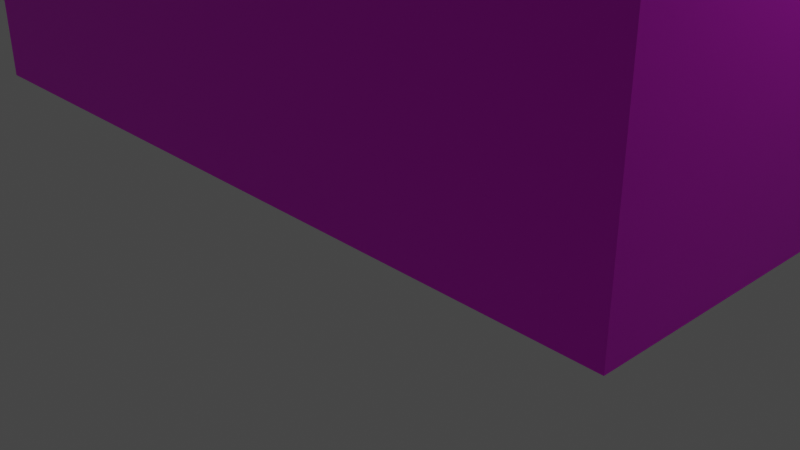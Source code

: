 # Source: player.blend  (saved by Blender 3.5.10; exported with 4.5.12 LTS)
import bpy
from mathutils import Matrix  # noqa: F401  (used for matrix-valued properties, if any)

bpy.ops.wm.read_factory_settings(use_empty=True)
scene = bpy.context.scene
scene.name = 'Scene'

# ---- collections
col_collection = bpy.data.collections.new('Collection'); scene.collection.children.link(col_collection)

# ---- images (referenced by path relative to the original .blend; pixels are not part of the script)
import os
ASSET_DIR = os.environ.get("B2B_ASSET_DIR", "")  # directory of the original .blend (textures are referenced by path, not embedded)
HERE = os.path.dirname(os.path.abspath(__file__))  # packed textures are extracted next to this script under _unpacked/

def load_image(name, relpath, width, height, colorspace="sRGB"):
    """Load a texture the original file referenced (path relative to the .blend, or extracted next to this script)."""
    p = next((c for c in (os.path.join(HERE, relpath), os.path.join(ASSET_DIR, relpath)) if relpath and os.path.exists(c)), "")
    if p:
        img = bpy.data.images.load(p, check_existing=True)
        img.name = name
    else:  # same state as the original file: an image datablock whose file is absent (Cycles renders it pink)
        img = bpy.data.images.new(name, width, height)
        img.source = "FILE"
        img.filepath = "//" + (relpath or name)
    img.colorspace_settings.name = colorspace
    return img
img_skin_template_png = load_image('skin_template.png', 'skin_template.png', 1024, 1024, 'sRGB')

# ---- materials (node trees are filled in below, after node groups)
mat_material = bpy.data.materials.new('Material')
mat_material.alpha_threshold = 0.0
mat_material.use_transparent_shadow = False
mat_material.roughness = 0.5
mat_material.line_color = (0.0, 0.0, 0.0, 1.0)

# ---- material node trees
mat_material.use_nodes = True; mat_material.node_tree.nodes.clear()
_N = mat_material.node_tree.nodes; _L = mat_material.node_tree.links
n0 = _N.new('ShaderNodeOutputMaterial'); n0.name = 'Material Output'; n0.location = (300, 300)
n1 = _N.new('ShaderNodeBsdfPrincipled'); n1.name = 'Principled BSDF'; n1.location = (10, 300)
n1.distribution = 'GGX'
n1.subsurface_method = 'RANDOM_WALK_SKIN'
n1.inputs[3].default_value = 1.45
n1.inputs[27].default_value = (0.0, 0.0, 0.0, 1.0)
n1.inputs[28].default_value = 1.0
n2 = _N.new('ShaderNodeTexImage'); n2.name = 'Image Texture'; n2.location = (-280, 280)
n2.image = img_skin_template_png
n2.interpolation = 'Closest'
_L.new(n1.outputs[0], n0.inputs[0])
_L.new(n2.outputs[0], n1.inputs[0])
n0.is_active_output = True

# ---- world
world_world = bpy.data.worlds.new('World'); scene.world = world_world
world_world.use_nodes = True; world_world.node_tree.nodes.clear()
_N = world_world.node_tree.nodes; _L = world_world.node_tree.links
n0 = _N.new('ShaderNodeOutputWorld'); n0.name = 'World Output'; n0.location = (300, 300)
n1 = _N.new('ShaderNodeBackground'); n1.name = 'Background'; n1.location = (10, 300)
n1.inputs[0].default_value = (0.05088, 0.05088, 0.05088, 1.0)
_L.new(n1.outputs[0], n0.inputs[0])
n0.is_active_output = True
world_world.color = (0.05088, 0.05088, 0.05088)
world_world.use_sun_shadow = False
world_world.sun_shadow_jitter_overblur = 0.0

# ---- cameras
cam_camera = bpy.data.cameras.new('Camera')
cam_camera.clip_end = 100.0
cam_camera.ortho_scale = 7.314

# ---- lights
light_light = bpy.data.lights.new('Light', 'POINT')
light_light.transmission_factor = 0.0
light_light.energy = 1000.0
light_light.shadow_soft_size = 0.1
light_light.shadow_maximum_resolution = 0.006
light_light.use_absolute_resolution = True

# ---- meshes
me_cube = bpy.data.meshes.new('Cube')
me_cube.from_pydata([(3.9, 3.9, 4.9), (3.9, 3.9, -2.9), (3.9, -3.9, 4.9), (3.9, -3.9, -2.9), (-3.907, 3.966, 4.899), (-3.907, 3.966, -2.901), (-3.907, -3.834, 4.899), (-3.907, -3.834, -2.901)], [], [(0, 4, 6, 2), (3, 2, 6, 7), (7, 6, 4, 5), (5, 1, 3, 7), (1, 0, 2, 3), (5, 4, 0, 1)])
_uv = me_cube.uv_layers.new(name='UVMap')
_uv.uv.foreach_set('vector', [0.25, 1.0, 0.125, 1.0, 0.125, 0.875, 0.25, 0.875, 0.25, 0.75, 0.25, 0.875, 0.125, 0.875, 0.125, 0.75, 0.125, 0.75, 0.125, 0.875, 0.0, 0.875, 0.0, 0.75, 0.25, 0.875, 0.375, 0.875, 0.375, 1.0, 0.25, 1.0, 0.375, 0.75, 0.375, 0.875, 0.25, 0.875, 0.25, 0.75, 0.5, 0.75, 0.5, 0.875, 0.375, 0.875, 0.375, 0.75])
me_cube.materials.append(mat_material)
me_cube.use_mirror_vertex_groups = False
me_cube.update()
me_cube_001 = bpy.data.meshes.new('Cube.001')
me_cube_001.from_pydata([(-4.0, -2.0, -6.0), (-4.0, -2.0, 6.0), (-4.0, 2.0, -6.0), (-4.0, 2.0, 6.0), (4.0, -2.0, -6.0), (4.0, -2.0, 6.0), (4.0, 2.0, -6.0), (4.0, 2.0, 6.0)], [], [(0, 1, 3, 2), (2, 3, 7, 6), (6, 7, 5, 4), (4, 5, 1, 0), (2, 6, 4, 0), (7, 3, 1, 5)])
_uv = me_cube_001.uv_layers.new(name='UVMap')
_uv.uv.foreach_set('vector', [0.0625, 0.5, 0.0625, 0.6875, 0.0, 0.6875, 0.0, 0.5, 0.375, 0.5, 0.375, 0.6875, 0.25, 0.6875, 0.25, 0.5, 0.25, 0.5, 0.25, 0.6875, 0.1875, 0.6875, 0.1875, 0.5, 0.1875, 0.5, 0.1875, 0.6875, 0.0625, 0.6875, 0.0625, 0.5, 0.1875, 0.6875, 0.3125, 0.6875, 0.3125, 0.75, 0.1875, 0.75, 0.1875, 0.75, 0.0625, 0.75, 0.0625, 0.6875, 0.1875, 0.6875])
me_cube_001.materials.append(mat_material)
me_cube_001.update()
me_cube_002 = bpy.data.meshes.new('Cube.002')
me_cube_002.from_pydata([(-1.0, -1.0, -1.0), (-1.0, -1.0, 1.0), (-1.0, 1.0, -1.0), (-1.0, 1.0, 1.0), (1.0, -1.0, -1.0), (1.0, -1.0, 1.0), (1.0, 1.0, -1.0), (1.0, 1.0, 1.0)], [], [(0, 1, 3, 2), (2, 3, 7, 6), (6, 7, 5, 4), (4, 5, 1, 0), (2, 6, 4, 0), (7, 3, 1, 5)])
_uv = me_cube_002.uv_layers.new(name='UVMap')
_uv.uv.foreach_set('vector', [0.5625, 0.5, 0.5625, 0.6875, 0.5, 0.6875, 0.5, 0.5, 0.75, 0.5, 0.75, 0.6875, 0.6875, 0.6875, 0.6875, 0.5, 0.6875, 0.5, 0.6875, 0.6875, 0.625, 0.6875, 0.625, 0.5, 0.625, 0.5, 0.625, 0.6875, 0.5625, 0.6875, 0.5625, 0.5, 0.625, 0.6875, 0.6875, 0.6875, 0.6875, 0.75, 0.625, 0.75, 0.625, 0.75, 0.5625, 0.75, 0.5625, 0.6875, 0.625, 0.6875])
me_cube_002.materials.append(mat_material)
me_cube_002.update()
me_cube_003 = bpy.data.meshes.new('Cube.003')
me_cube_003.from_pydata([(-2.0, -2.0, -6.0), (-2.0, -2.0, 6.0), (-2.0, 2.0, -6.0), (-2.0, 2.0, 6.0), (2.0, -2.0, -6.0), (2.0, -2.0, 6.0), (2.0, 2.0, -6.0), (2.0, 2.0, 6.0)], [], [(0, 1, 3, 2), (2, 3, 7, 6), (6, 7, 5, 4), (4, 5, 1, 0), (2, 6, 4, 0), (7, 3, 1, 5)])
_uv = me_cube_003.uv_layers.new(name='UVMap')
_uv.uv.foreach_set('vector', [0.8125, 0.5, 0.8125, 0.6875, 0.75, 0.6875, 0.75, 0.5, 1.0, 0.5, 1.0, 0.6875, 0.9375, 0.6875, 0.9375, 0.5, 0.9375, 0.5, 0.9375, 0.6875, 0.875, 0.6875, 0.875, 0.5, 0.875, 0.5, 0.875, 0.6875, 0.8125, 0.6875, 0.8125, 0.5, 0.875, 0.6875, 0.9375, 0.6875, 0.9375, 0.75, 0.875, 0.75, 0.875, 0.75, 0.8125, 0.75, 0.8125, 0.6875, 0.875, 0.6875])
me_cube_003.materials.append(mat_material)
me_cube_003.update()
me_cube_004 = bpy.data.meshes.new('Cube.004')
me_cube_004.from_pydata([(-1.0, -1.0, -1.0), (-1.0, -1.0, 1.0), (-1.0, 1.0, -1.0), (-1.0, 1.0, 1.0), (1.0, -1.0, -1.0), (1.0, -1.0, 1.0), (1.0, 1.0, -1.0), (1.0, 1.0, 1.0)], [], [(0, 1, 3, 2), (2, 3, 7, 6), (6, 7, 5, 4), (4, 5, 1, 0), (2, 6, 4, 0), (7, 3, 1, 5)])
_uv = me_cube_004.uv_layers.new(name='UVMap')
_uv.uv.foreach_set('vector', [0.8125, 0.75, 0.8125, 0.9375, 0.75, 0.9375, 0.75, 0.75, 1.0, 0.75, 1.0, 0.9375, 0.9375, 0.9375, 0.9375, 0.75, 0.9375, 0.75, 0.9375, 0.9375, 0.875, 0.9375, 0.875, 0.75, 0.875, 0.75, 0.875, 0.9375, 0.8125, 0.9375, 0.8125, 0.75, 0.875, 0.9375, 0.9375, 0.9375, 0.9375, 1.0, 0.875, 1.0, 0.875, 1.0, 0.8125, 1.0, 0.8125, 0.9375, 0.875, 0.9375])
me_cube_004.materials.append(mat_material)
me_cube_004.update()
me_cube_005 = bpy.data.meshes.new('Cube.005')
me_cube_005.from_pydata([(-1.0, -1.0, -1.0), (-1.0, -1.0, 1.0), (-1.0, 1.0, -1.0), (-1.0, 1.0, 1.0), (1.0, -1.0, -1.0), (1.0, -1.0, 1.0), (1.0, 1.0, -1.0), (1.0, 1.0, 1.0)], [], [(0, 1, 3, 2), (2, 3, 7, 6), (6, 7, 5, 4), (4, 5, 1, 0), (2, 6, 4, 0), (7, 3, 1, 5)])
_uv = me_cube_005.uv_layers.new(name='UVMap')
_uv.uv.foreach_set('vector', [0.5625, 0.75, 0.5625, 0.9375, 0.5, 0.9375, 0.5, 0.75, 0.75, 0.75, 0.75, 0.9375, 0.6875, 0.9375, 0.6875, 0.75, 0.6875, 0.75, 0.6875, 0.9375, 0.625, 0.9375, 0.625, 0.75, 0.625, 0.75, 0.625, 0.9375, 0.5625, 0.9375, 0.5625, 0.75, 0.625, 0.9375, 0.6875, 0.9375, 0.6875, 1.0, 0.625, 1.0, 0.625, 1.0, 0.5625, 1.0, 0.5625, 0.9375, 0.625, 0.9375])
me_cube_005.materials.append(mat_material)
me_cube_005.update()

# ---- objects
ob_head = bpy.data.objects.new('head', me_cube)
ob_light = bpy.data.objects.new('Light', light_light)
ob_camera = bpy.data.objects.new('Camera', cam_camera)
ob_torso = bpy.data.objects.new('torso', me_cube_001)
ob_leg_r = bpy.data.objects.new('leg_r', me_cube_002)
ob_leg_l = bpy.data.objects.new('leg_l', me_cube_003)
ob_arm_l = bpy.data.objects.new('arm_l', me_cube_004)
ob_arm_r = bpy.data.objects.new('arm_r', me_cube_005)

# ---- transforms, parenting, visibility, modifiers, constraints
ob_head.location = (0.0, 0.0, 28.0)
ob_head.lock_rotations_4d = False
ob_head.empty_display_type = 'ARROWS'
ob_head.lineart.crease_threshold = 0.0
ob_light.location = (4.076, 1.005, 5.904)
ob_light.rotation_euler = (0.6503, 0.05522, 1.866)
ob_light.lock_rotations_4d = False
ob_light.empty_display_type = 'ARROWS'
ob_light.color = (0.0, 0.0, 0.0, 0.0)
ob_light.lineart.crease_threshold = 0.0
ob_camera.location = (7.359, -6.926, 4.958)
ob_camera.rotation_euler = (1.109, 0.0, 0.8149)
ob_camera.lock_rotations_4d = False
ob_camera.empty_display_type = 'ARROWS'
ob_camera.color = (0.0, 0.0, 0.0, 0.0)
ob_camera.display_type = 'WIRE'
ob_camera.lineart.crease_threshold = 0.0
ob_torso.location = (0.0, 0.0, 19.0)
ob_leg_r.location = (-2.0, 0.0, 7.0)
ob_leg_r.scale = (2.0, 2.0, 6.0)
ob_leg_l.location = (2.0, 0.0, 7.0)
ob_arm_l.location = (6.0, 0.0, 19.0)
ob_arm_l.scale = (2.0, 2.0, 6.0)
ob_arm_r.location = (-6.0, 0.0, 19.0)
ob_arm_r.scale = (2.0, 2.0, 6.0)

# ---- collection membership
col_collection.objects.link(ob_head)
col_collection.objects.link(ob_light)
col_collection.objects.link(ob_camera)
col_collection.objects.link(ob_torso)
col_collection.objects.link(ob_leg_r)
col_collection.objects.link(ob_leg_l)
col_collection.objects.link(ob_arm_l)
col_collection.objects.link(ob_arm_r)

# ---- scene / render settings (as saved in the file)
scene.camera = ob_camera
scene.frame_start = 1; scene.frame_end = 250; scene.frame_set(1)
scene.render.engine = 'BLENDER_EEVEE_NEXT'
scene.cycles.sampling_pattern = 'TABULATED_SOBOL'
scene.view_settings.view_transform = 'Filmic'
bpy.context.view_layer.update()

